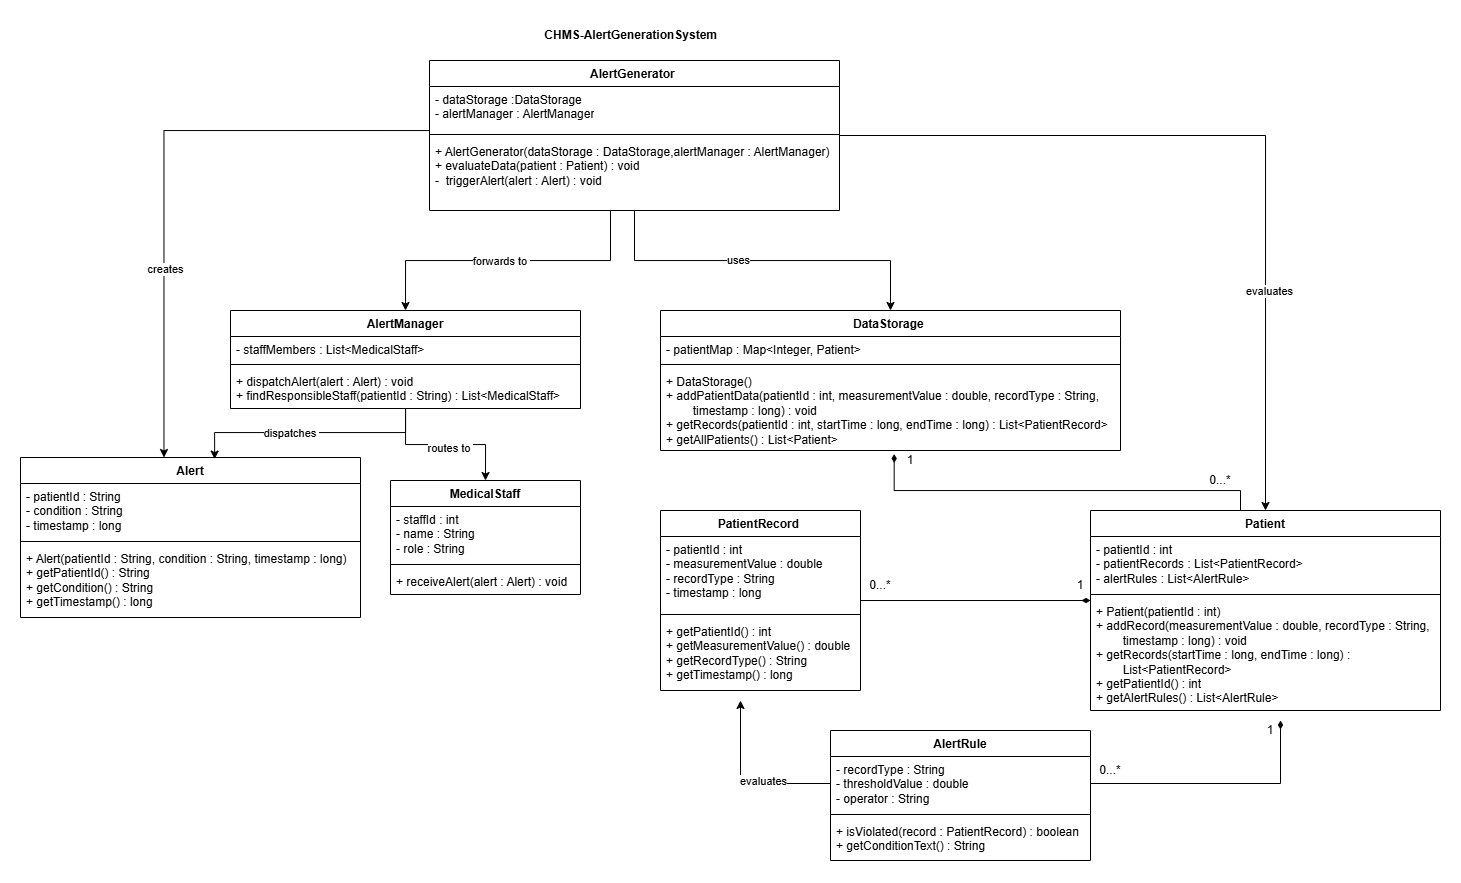

The diagram above was exported from draw.io. Its source (the exported page's mxGraphModel, read from the mxfile embedded in the PNG):
<mxGraphModel dx="2936" dy="861" grid="1" gridSize="10" guides="1" tooltips="1" connect="1" arrows="1" fold="1" page="1" pageScale="1" pageWidth="827" pageHeight="1169" math="0" shadow="0">
  <root>
    <mxCell id="0" />
    <mxCell id="1" parent="0" />
    <mxCell id="TS-Ca2pxPVvPtyejkwXR-1" parent="1" style="text;html=1;whiteSpace=wrap;strokeColor=none;fillColor=none;align=center;verticalAlign=middle;rounded=0;" value="&lt;b&gt;CHMS-AlertGenerationSystem&amp;nbsp;&amp;nbsp;&lt;/b&gt;" vertex="1">
      <mxGeometry height="30" width="210" x="309" y="20" as="geometry" />
    </mxCell>
    <mxCell id="TS-Ca2pxPVvPtyejkwXR-40" edge="1" parent="1" source="TS-Ca2pxPVvPtyejkwXR-2" style="edgeStyle=orthogonalEdgeStyle;rounded=0;orthogonalLoop=1;jettySize=auto;html=1;" target="TS-Ca2pxPVvPtyejkwXR-18">
      <mxGeometry relative="1" as="geometry" />
    </mxCell>
    <mxCell id="TS-Ca2pxPVvPtyejkwXR-52" connectable="0" parent="TS-Ca2pxPVvPtyejkwXR-40" style="edgeLabel;html=1;align=center;verticalAlign=middle;resizable=0;points=[];" value="uses" vertex="1">
      <mxGeometry relative="1" x="-0.1345" y="1" as="geometry">
        <mxPoint as="offset" />
      </mxGeometry>
    </mxCell>
    <mxCell id="TS-Ca2pxPVvPtyejkwXR-41" edge="1" parent="1" source="TS-Ca2pxPVvPtyejkwXR-2" style="edgeStyle=orthogonalEdgeStyle;rounded=0;orthogonalLoop=1;jettySize=auto;html=1;entryX=0.5;entryY=0;entryDx=0;entryDy=0;" target="TS-Ca2pxPVvPtyejkwXR-14">
      <mxGeometry relative="1" as="geometry">
        <Array as="points">
          <mxPoint x="390" y="260" />
          <mxPoint x="185" y="260" />
        </Array>
      </mxGeometry>
    </mxCell>
    <mxCell id="TS-Ca2pxPVvPtyejkwXR-51" connectable="0" parent="TS-Ca2pxPVvPtyejkwXR-41" style="edgeLabel;html=1;align=center;verticalAlign=middle;resizable=0;points=[];" value="forwards to&amp;nbsp;" vertex="1">
      <mxGeometry relative="1" x="0.0477" as="geometry">
        <mxPoint as="offset" />
      </mxGeometry>
    </mxCell>
    <mxCell id="TS-Ca2pxPVvPtyejkwXR-45" edge="1" parent="1" source="TS-Ca2pxPVvPtyejkwXR-2" style="edgeStyle=orthogonalEdgeStyle;rounded=0;orthogonalLoop=1;jettySize=auto;html=1;entryX=0.5;entryY=0;entryDx=0;entryDy=0;" target="TS-Ca2pxPVvPtyejkwXR-22">
      <mxGeometry relative="1" as="geometry" />
    </mxCell>
    <mxCell id="TS-Ca2pxPVvPtyejkwXR-53" connectable="0" parent="TS-Ca2pxPVvPtyejkwXR-45" style="edgeLabel;html=1;align=center;verticalAlign=middle;resizable=0;points=[];" value="evaluates" vertex="1">
      <mxGeometry relative="1" x="0.4495" y="3" as="geometry">
        <mxPoint as="offset" />
      </mxGeometry>
    </mxCell>
    <mxCell id="TS-Ca2pxPVvPtyejkwXR-2" parent="1" style="swimlane;fontStyle=1;align=center;verticalAlign=top;childLayout=stackLayout;horizontal=1;startSize=26;horizontalStack=0;resizeParent=1;resizeParentMax=0;resizeLast=0;collapsible=1;marginBottom=0;whiteSpace=wrap;html=1;" value="AlertGenerator&amp;nbsp;" vertex="1">
      <mxGeometry height="150" width="410" x="209" y="60" as="geometry" />
    </mxCell>
    <mxCell id="TS-Ca2pxPVvPtyejkwXR-3" parent="TS-Ca2pxPVvPtyejkwXR-2" style="text;strokeColor=none;fillColor=none;align=left;verticalAlign=top;spacingLeft=4;spacingRight=4;overflow=hidden;rotatable=0;points=[[0,0.5],[1,0.5]];portConstraint=eastwest;whiteSpace=wrap;html=1;" value="- dataStorage :DataStorage&lt;div&gt;- alertManager : AlertManager&lt;/div&gt;" vertex="1">
      <mxGeometry height="44" width="410" y="26" as="geometry" />
    </mxCell>
    <mxCell id="TS-Ca2pxPVvPtyejkwXR-4" parent="TS-Ca2pxPVvPtyejkwXR-2" style="line;strokeWidth=1;fillColor=none;align=left;verticalAlign=middle;spacingTop=-1;spacingLeft=3;spacingRight=3;rotatable=0;labelPosition=right;points=[];portConstraint=eastwest;strokeColor=inherit;" value="" vertex="1">
      <mxGeometry height="8" width="410" y="70" as="geometry" />
    </mxCell>
    <mxCell id="TS-Ca2pxPVvPtyejkwXR-5" parent="TS-Ca2pxPVvPtyejkwXR-2" style="text;strokeColor=none;fillColor=none;align=left;verticalAlign=top;spacingLeft=4;spacingRight=4;overflow=hidden;rotatable=0;points=[[0,0.5],[1,0.5]];portConstraint=eastwest;whiteSpace=wrap;html=1;" value="&lt;div&gt;+ AlertGenerator(dataStorage : DataStorage,alertManager : AlertManager)&lt;/div&gt;&lt;div&gt;+ evaluateData(patient : Patient) : void&lt;/div&gt;&lt;div&gt;-&amp;nbsp; triggerAlert(alert : Alert) : void&lt;/div&gt;" vertex="1">
      <mxGeometry height="72" width="410" y="78" as="geometry" />
    </mxCell>
    <mxCell id="TS-Ca2pxPVvPtyejkwXR-9" parent="1" style="swimlane;fontStyle=1;align=center;verticalAlign=top;childLayout=stackLayout;horizontal=1;startSize=26;horizontalStack=0;resizeParent=1;resizeParentMax=0;resizeLast=0;collapsible=1;marginBottom=0;whiteSpace=wrap;html=1;" value="Alert" vertex="1">
      <mxGeometry height="160" width="340" x="-200" y="457" as="geometry" />
    </mxCell>
    <mxCell id="TS-Ca2pxPVvPtyejkwXR-10" parent="TS-Ca2pxPVvPtyejkwXR-9" style="text;strokeColor=none;fillColor=none;align=left;verticalAlign=top;spacingLeft=4;spacingRight=4;overflow=hidden;rotatable=0;points=[[0,0.5],[1,0.5]];portConstraint=eastwest;whiteSpace=wrap;html=1;" value="- patientId : String&lt;br&gt;  - condition : String&lt;br&gt;  - timestamp : long" vertex="1">
      <mxGeometry height="54" width="340" y="26" as="geometry" />
    </mxCell>
    <mxCell id="TS-Ca2pxPVvPtyejkwXR-11" parent="TS-Ca2pxPVvPtyejkwXR-9" style="line;strokeWidth=1;fillColor=none;align=left;verticalAlign=middle;spacingTop=-1;spacingLeft=3;spacingRight=3;rotatable=0;labelPosition=right;points=[];portConstraint=eastwest;strokeColor=inherit;" value="" vertex="1">
      <mxGeometry height="8" width="340" y="80" as="geometry" />
    </mxCell>
    <mxCell id="TS-Ca2pxPVvPtyejkwXR-12" parent="TS-Ca2pxPVvPtyejkwXR-9" style="text;strokeColor=none;fillColor=none;align=left;verticalAlign=top;spacingLeft=4;spacingRight=4;overflow=hidden;rotatable=0;points=[[0,0.5],[1,0.5]];portConstraint=eastwest;whiteSpace=wrap;html=1;" value="+ Alert(patientId : String, condition : String, timestamp : long)&lt;br&gt;+ getPatientId() : String&lt;br&gt;+ getCondition() : String&lt;br&gt;+ getTimestamp() : long" vertex="1">
      <mxGeometry height="72" width="340" y="88" as="geometry" />
    </mxCell>
    <mxCell id="TS-Ca2pxPVvPtyejkwXR-43" edge="1" parent="1" source="TS-Ca2pxPVvPtyejkwXR-14" style="edgeStyle=orthogonalEdgeStyle;rounded=0;orthogonalLoop=1;jettySize=auto;html=1;entryX=0.5;entryY=0;entryDx=0;entryDy=0;" target="TS-Ca2pxPVvPtyejkwXR-35">
      <mxGeometry relative="1" as="geometry" />
    </mxCell>
    <mxCell id="TS-Ca2pxPVvPtyejkwXR-64" connectable="0" parent="TS-Ca2pxPVvPtyejkwXR-43" style="edgeLabel;html=1;align=center;verticalAlign=middle;resizable=0;points=[];" value="routes to&amp;nbsp;" vertex="1">
      <mxGeometry relative="1" x="0.0478" y="-3" as="geometry">
        <mxPoint as="offset" />
      </mxGeometry>
    </mxCell>
    <mxCell id="TS-Ca2pxPVvPtyejkwXR-14" parent="1" style="swimlane;fontStyle=1;align=center;verticalAlign=top;childLayout=stackLayout;horizontal=1;startSize=26;horizontalStack=0;resizeParent=1;resizeParentMax=0;resizeLast=0;collapsible=1;marginBottom=0;whiteSpace=wrap;html=1;" value="AlertManager" vertex="1">
      <mxGeometry height="98" width="350" x="10" y="310" as="geometry" />
    </mxCell>
    <mxCell id="TS-Ca2pxPVvPtyejkwXR-15" parent="TS-Ca2pxPVvPtyejkwXR-14" style="text;strokeColor=none;fillColor=none;align=left;verticalAlign=top;spacingLeft=4;spacingRight=4;overflow=hidden;rotatable=0;points=[[0,0.5],[1,0.5]];portConstraint=eastwest;whiteSpace=wrap;html=1;" value="&lt;div&gt;- staffMembers : List&amp;lt;MedicalStaff&amp;gt;&lt;/div&gt;" vertex="1">
      <mxGeometry height="24" width="350" y="26" as="geometry" />
    </mxCell>
    <mxCell id="TS-Ca2pxPVvPtyejkwXR-16" parent="TS-Ca2pxPVvPtyejkwXR-14" style="line;strokeWidth=1;fillColor=none;align=left;verticalAlign=middle;spacingTop=-1;spacingLeft=3;spacingRight=3;rotatable=0;labelPosition=right;points=[];portConstraint=eastwest;strokeColor=inherit;" value="" vertex="1">
      <mxGeometry height="8" width="350" y="50" as="geometry" />
    </mxCell>
    <mxCell id="TS-Ca2pxPVvPtyejkwXR-17" parent="TS-Ca2pxPVvPtyejkwXR-14" style="text;strokeColor=none;fillColor=none;align=left;verticalAlign=top;spacingLeft=4;spacingRight=4;overflow=hidden;rotatable=0;points=[[0,0.5],[1,0.5]];portConstraint=eastwest;whiteSpace=wrap;html=1;" value="&lt;div&gt;+ dispatchAlert(alert : Alert) : void&lt;/div&gt;&lt;div&gt;+ findResponsibleStaff(patientId : String) : List&amp;lt;MedicalStaff&amp;gt;&lt;/div&gt;" vertex="1">
      <mxGeometry height="40" width="350" y="58" as="geometry" />
    </mxCell>
    <mxCell id="TS-Ca2pxPVvPtyejkwXR-18" parent="1" style="swimlane;fontStyle=1;align=center;verticalAlign=top;childLayout=stackLayout;horizontal=1;startSize=26;horizontalStack=0;resizeParent=1;resizeParentMax=0;resizeLast=0;collapsible=1;marginBottom=0;whiteSpace=wrap;html=1;" value="DataStorage&amp;nbsp;" vertex="1">
      <mxGeometry height="140" width="460" x="440" y="310" as="geometry" />
    </mxCell>
    <mxCell id="TS-Ca2pxPVvPtyejkwXR-19" parent="TS-Ca2pxPVvPtyejkwXR-18" style="text;strokeColor=none;fillColor=none;align=left;verticalAlign=top;spacingLeft=4;spacingRight=4;overflow=hidden;rotatable=0;points=[[0,0.5],[1,0.5]];portConstraint=eastwest;whiteSpace=wrap;html=1;" value="- patientMap : Map&amp;lt;Integer, Patient&amp;gt;&lt;br&gt;&lt;div&gt;&lt;br&gt;&lt;/div&gt;" vertex="1">
      <mxGeometry height="24" width="460" y="26" as="geometry" />
    </mxCell>
    <mxCell id="TS-Ca2pxPVvPtyejkwXR-20" parent="TS-Ca2pxPVvPtyejkwXR-18" style="line;strokeWidth=1;fillColor=none;align=left;verticalAlign=middle;spacingTop=-1;spacingLeft=3;spacingRight=3;rotatable=0;labelPosition=right;points=[];portConstraint=eastwest;strokeColor=inherit;" value="" vertex="1">
      <mxGeometry height="8" width="460" y="50" as="geometry" />
    </mxCell>
    <mxCell id="TS-Ca2pxPVvPtyejkwXR-21" parent="TS-Ca2pxPVvPtyejkwXR-18" style="text;strokeColor=none;fillColor=none;align=left;verticalAlign=top;spacingLeft=4;spacingRight=4;overflow=hidden;rotatable=0;points=[[0,0.5],[1,0.5]];portConstraint=eastwest;whiteSpace=wrap;html=1;" value="+ DataStorage()&lt;br&gt;+ addPatientData(patientId : int, measurementValue : double, recordType : String, &lt;span style=&quot;white-space: pre;&quot;&gt;&#09;&lt;/span&gt;timestamp : long) : void&lt;br&gt;+ getRecords(patientId : int, startTime : long, endTime : long) : List&amp;lt;PatientRecord&amp;gt;&lt;br&gt;+ getAllPatients() : List&amp;lt;Patient&amp;gt;" vertex="1">
      <mxGeometry height="82" width="460" y="58" as="geometry" />
    </mxCell>
    <mxCell id="TS-Ca2pxPVvPtyejkwXR-22" parent="1" style="swimlane;fontStyle=1;align=center;verticalAlign=top;childLayout=stackLayout;horizontal=1;startSize=26;horizontalStack=0;resizeParent=1;resizeParentMax=0;resizeLast=0;collapsible=1;marginBottom=0;whiteSpace=wrap;html=1;" value="Patient" vertex="1">
      <mxGeometry height="200" width="350" x="870" y="510" as="geometry" />
    </mxCell>
    <mxCell id="TS-Ca2pxPVvPtyejkwXR-23" parent="TS-Ca2pxPVvPtyejkwXR-22" style="text;strokeColor=none;fillColor=none;align=left;verticalAlign=top;spacingLeft=4;spacingRight=4;overflow=hidden;rotatable=0;points=[[0,0.5],[1,0.5]];portConstraint=eastwest;whiteSpace=wrap;html=1;" value="- patientId : int&lt;br&gt;  - patientRecords : List&amp;lt;PatientRecord&amp;gt;&lt;br&gt;  - alertRules : List&amp;lt;AlertRule&amp;gt;&lt;div&gt;&lt;br&gt;&lt;/div&gt;" vertex="1">
      <mxGeometry height="54" width="350" y="26" as="geometry" />
    </mxCell>
    <mxCell id="TS-Ca2pxPVvPtyejkwXR-24" parent="TS-Ca2pxPVvPtyejkwXR-22" style="line;strokeWidth=1;fillColor=none;align=left;verticalAlign=middle;spacingTop=-1;spacingLeft=3;spacingRight=3;rotatable=0;labelPosition=right;points=[];portConstraint=eastwest;strokeColor=inherit;" value="" vertex="1">
      <mxGeometry height="8" width="350" y="80" as="geometry" />
    </mxCell>
    <mxCell id="TS-Ca2pxPVvPtyejkwXR-25" parent="TS-Ca2pxPVvPtyejkwXR-22" style="text;strokeColor=none;fillColor=none;align=left;verticalAlign=top;spacingLeft=4;spacingRight=4;overflow=hidden;rotatable=0;points=[[0,0.5],[1,0.5]];portConstraint=eastwest;whiteSpace=wrap;html=1;" value="+ Patient(patientId : int)&lt;br&gt;+ addRecord(measurementValue : double, recordType : String, &lt;span style=&quot;white-space: pre;&quot;&gt;&#09;&lt;/span&gt;timestamp : long) : void&lt;br&gt;+ getRecords(startTime : long, endTime : long) : &lt;span style=&quot;white-space: pre;&quot;&gt;&#09;&lt;/span&gt;List&amp;lt;PatientRecord&amp;gt;&lt;br&gt;+ getPatientId() : int&lt;br&gt;+ getAlertRules() : List&amp;lt;AlertRule&amp;gt;" vertex="1">
      <mxGeometry height="112" width="350" y="88" as="geometry" />
    </mxCell>
    <mxCell id="TS-Ca2pxPVvPtyejkwXR-26" parent="1" style="swimlane;fontStyle=1;align=center;verticalAlign=top;childLayout=stackLayout;horizontal=1;startSize=26;horizontalStack=0;resizeParent=1;resizeParentMax=0;resizeLast=0;collapsible=1;marginBottom=0;whiteSpace=wrap;html=1;" value="PatientRecord&amp;nbsp;" vertex="1">
      <mxGeometry height="180" width="200" x="440" y="510" as="geometry" />
    </mxCell>
    <mxCell id="TS-Ca2pxPVvPtyejkwXR-27" parent="TS-Ca2pxPVvPtyejkwXR-26" style="text;strokeColor=none;fillColor=none;align=left;verticalAlign=top;spacingLeft=4;spacingRight=4;overflow=hidden;rotatable=0;points=[[0,0.5],[1,0.5]];portConstraint=eastwest;whiteSpace=wrap;html=1;" value="- patientId : int&lt;br&gt;  - measurementValue : double&lt;br&gt;  - recordType : String&lt;br&gt;  - timestamp : long&lt;div&gt;&lt;br/&gt;&lt;/div&gt;" vertex="1">
      <mxGeometry height="74" width="200" y="26" as="geometry" />
    </mxCell>
    <mxCell id="TS-Ca2pxPVvPtyejkwXR-28" parent="TS-Ca2pxPVvPtyejkwXR-26" style="line;strokeWidth=1;fillColor=none;align=left;verticalAlign=middle;spacingTop=-1;spacingLeft=3;spacingRight=3;rotatable=0;labelPosition=right;points=[];portConstraint=eastwest;strokeColor=inherit;" value="" vertex="1">
      <mxGeometry height="8" width="200" y="100" as="geometry" />
    </mxCell>
    <mxCell id="TS-Ca2pxPVvPtyejkwXR-29" parent="TS-Ca2pxPVvPtyejkwXR-26" style="text;strokeColor=none;fillColor=none;align=left;verticalAlign=top;spacingLeft=4;spacingRight=4;overflow=hidden;rotatable=0;points=[[0,0.5],[1,0.5]];portConstraint=eastwest;whiteSpace=wrap;html=1;" value="+ getPatientId() : int&lt;br&gt;+ getMeasurementValue() : double&lt;br&gt;+ getRecordType() : String&lt;br&gt;+ getTimestamp() : long" vertex="1">
      <mxGeometry height="72" width="200" y="108" as="geometry" />
    </mxCell>
    <mxCell id="TS-Ca2pxPVvPtyejkwXR-30" parent="1" style="swimlane;fontStyle=1;align=center;verticalAlign=top;childLayout=stackLayout;horizontal=1;startSize=26;horizontalStack=0;resizeParent=1;resizeParentMax=0;resizeLast=0;collapsible=1;marginBottom=0;whiteSpace=wrap;html=1;" value="AlertRule" vertex="1">
      <mxGeometry height="130" width="260" x="610" y="730" as="geometry" />
    </mxCell>
    <mxCell id="TS-Ca2pxPVvPtyejkwXR-47" edge="1" parent="TS-Ca2pxPVvPtyejkwXR-30" source="TS-Ca2pxPVvPtyejkwXR-31" style="edgeStyle=orthogonalEdgeStyle;rounded=0;orthogonalLoop=1;jettySize=auto;html=1;endArrow=diamondThin;endFill=1;">
      <mxGeometry relative="1" as="geometry">
        <mxPoint x="450" y="-10.000000000000227" as="targetPoint" />
      </mxGeometry>
    </mxCell>
    <mxCell id="TS-Ca2pxPVvPtyejkwXR-48" edge="1" parent="TS-Ca2pxPVvPtyejkwXR-30" source="TS-Ca2pxPVvPtyejkwXR-31" style="edgeStyle=orthogonalEdgeStyle;rounded=0;orthogonalLoop=1;jettySize=auto;html=1;">
      <mxGeometry relative="1" as="geometry">
        <mxPoint x="-90" y="-30.000000000000227" as="targetPoint" />
      </mxGeometry>
    </mxCell>
    <mxCell id="TS-Ca2pxPVvPtyejkwXR-50" connectable="0" parent="TS-Ca2pxPVvPtyejkwXR-48" style="edgeLabel;html=1;align=center;verticalAlign=middle;resizable=0;points=[];" value="evaluates" vertex="1">
      <mxGeometry relative="1" x="-0.2163" y="-3" as="geometry">
        <mxPoint as="offset" />
      </mxGeometry>
    </mxCell>
    <mxCell id="TS-Ca2pxPVvPtyejkwXR-31" parent="TS-Ca2pxPVvPtyejkwXR-30" style="text;strokeColor=none;fillColor=none;align=left;verticalAlign=top;spacingLeft=4;spacingRight=4;overflow=hidden;rotatable=0;points=[[0,0.5],[1,0.5]];portConstraint=eastwest;whiteSpace=wrap;html=1;" value="&lt;div&gt;- recordType : String&lt;/div&gt;&lt;div&gt;- thresholdValue : double&lt;/div&gt;&lt;div&gt;- operator : String&lt;/div&gt;&lt;div&gt;&lt;br&gt;&lt;/div&gt;" vertex="1">
      <mxGeometry height="54" width="260" y="26" as="geometry" />
    </mxCell>
    <mxCell id="TS-Ca2pxPVvPtyejkwXR-32" parent="TS-Ca2pxPVvPtyejkwXR-30" style="line;strokeWidth=1;fillColor=none;align=left;verticalAlign=middle;spacingTop=-1;spacingLeft=3;spacingRight=3;rotatable=0;labelPosition=right;points=[];portConstraint=eastwest;strokeColor=inherit;" value="" vertex="1">
      <mxGeometry height="8" width="260" y="80" as="geometry" />
    </mxCell>
    <mxCell id="TS-Ca2pxPVvPtyejkwXR-33" parent="TS-Ca2pxPVvPtyejkwXR-30" style="text;strokeColor=none;fillColor=none;align=left;verticalAlign=top;spacingLeft=4;spacingRight=4;overflow=hidden;rotatable=0;points=[[0,0.5],[1,0.5]];portConstraint=eastwest;whiteSpace=wrap;html=1;" value="&lt;div&gt;+ isViolated(record : PatientRecord) : boolean&lt;/div&gt;&lt;div&gt;+ getConditionText() : String&lt;/div&gt;" vertex="1">
      <mxGeometry height="42" width="260" y="88" as="geometry" />
    </mxCell>
    <mxCell id="TS-Ca2pxPVvPtyejkwXR-35" parent="1" style="swimlane;fontStyle=1;align=center;verticalAlign=top;childLayout=stackLayout;horizontal=1;startSize=26;horizontalStack=0;resizeParent=1;resizeParentMax=0;resizeLast=0;collapsible=1;marginBottom=0;whiteSpace=wrap;html=1;" value="MedicalStaff" vertex="1">
      <mxGeometry height="114" width="190" x="170" y="480" as="geometry" />
    </mxCell>
    <mxCell id="TS-Ca2pxPVvPtyejkwXR-36" parent="TS-Ca2pxPVvPtyejkwXR-35" style="text;strokeColor=none;fillColor=none;align=left;verticalAlign=top;spacingLeft=4;spacingRight=4;overflow=hidden;rotatable=0;points=[[0,0.5],[1,0.5]];portConstraint=eastwest;whiteSpace=wrap;html=1;" value="- staffId : int&lt;br&gt;  - name : String&lt;br&gt;  - role : String&lt;br&gt;&lt;div&gt;&lt;br&gt;&lt;/div&gt;" vertex="1">
      <mxGeometry height="54" width="190" y="26" as="geometry" />
    </mxCell>
    <mxCell id="TS-Ca2pxPVvPtyejkwXR-37" parent="TS-Ca2pxPVvPtyejkwXR-35" style="line;strokeWidth=1;fillColor=none;align=left;verticalAlign=middle;spacingTop=-1;spacingLeft=3;spacingRight=3;rotatable=0;labelPosition=right;points=[];portConstraint=eastwest;strokeColor=inherit;" value="" vertex="1">
      <mxGeometry height="8" width="190" y="80" as="geometry" />
    </mxCell>
    <mxCell id="TS-Ca2pxPVvPtyejkwXR-38" parent="TS-Ca2pxPVvPtyejkwXR-35" style="text;strokeColor=none;fillColor=none;align=left;verticalAlign=top;spacingLeft=4;spacingRight=4;overflow=hidden;rotatable=0;points=[[0,0.5],[1,0.5]];portConstraint=eastwest;whiteSpace=wrap;html=1;" value="+ receiveAlert(alert : Alert) : void&lt;div&gt;&lt;br&gt;&lt;/div&gt;" vertex="1">
      <mxGeometry height="26" width="190" y="88" as="geometry" />
    </mxCell>
    <mxCell id="TS-Ca2pxPVvPtyejkwXR-42" edge="1" parent="1" source="TS-Ca2pxPVvPtyejkwXR-14" style="edgeStyle=orthogonalEdgeStyle;rounded=0;orthogonalLoop=1;jettySize=auto;html=1;entryX=0.571;entryY=0.01;entryDx=0;entryDy=0;entryPerimeter=0;" target="TS-Ca2pxPVvPtyejkwXR-9">
      <mxGeometry relative="1" as="geometry">
        <Array as="points">
          <mxPoint x="185" y="432" />
          <mxPoint x="-6" y="432" />
        </Array>
        <mxPoint x="-5" y="440" as="targetPoint" />
      </mxGeometry>
    </mxCell>
    <mxCell id="TS-Ca2pxPVvPtyejkwXR-63" connectable="0" parent="TS-Ca2pxPVvPtyejkwXR-42" style="edgeLabel;html=1;align=center;verticalAlign=middle;resizable=0;points=[];" value="dispatches&amp;nbsp;" vertex="1">
      <mxGeometry relative="1" x="0.1462" as="geometry">
        <mxPoint as="offset" />
      </mxGeometry>
    </mxCell>
    <mxCell id="TS-Ca2pxPVvPtyejkwXR-44" edge="1" parent="1" source="TS-Ca2pxPVvPtyejkwXR-22" style="edgeStyle=orthogonalEdgeStyle;rounded=0;orthogonalLoop=1;jettySize=auto;html=1;entryX=0.508;entryY=1.043;entryDx=0;entryDy=0;entryPerimeter=0;endArrow=diamondThin;endFill=1;" target="TS-Ca2pxPVvPtyejkwXR-21">
      <mxGeometry relative="1" as="geometry">
        <Array as="points">
          <mxPoint x="1020" y="490" />
          <mxPoint x="674" y="490" />
        </Array>
      </mxGeometry>
    </mxCell>
    <mxCell id="TS-Ca2pxPVvPtyejkwXR-46" edge="1" parent="1" style="edgeStyle=orthogonalEdgeStyle;rounded=0;orthogonalLoop=1;jettySize=auto;html=1;entryX=0.422;entryY=0.031;entryDx=0;entryDy=0;entryPerimeter=0;">
      <mxGeometry relative="1" as="geometry">
        <mxPoint x="209" y="130.0400000000001" as="sourcePoint" />
        <mxPoint x="-56.51999999999998" y="457.00000000000006" as="targetPoint" />
      </mxGeometry>
    </mxCell>
    <mxCell id="TS-Ca2pxPVvPtyejkwXR-54" connectable="0" parent="TS-Ca2pxPVvPtyejkwXR-46" style="edgeLabel;html=1;align=center;verticalAlign=middle;resizable=0;points=[];" value="creates" vertex="1">
      <mxGeometry relative="1" x="0.3636" y="1" as="geometry">
        <mxPoint as="offset" />
      </mxGeometry>
    </mxCell>
    <mxCell id="TS-Ca2pxPVvPtyejkwXR-49" edge="1" parent="1" source="TS-Ca2pxPVvPtyejkwXR-26" style="edgeStyle=orthogonalEdgeStyle;rounded=0;orthogonalLoop=1;jettySize=auto;html=1;entryX=0;entryY=0.018;entryDx=0;entryDy=0;entryPerimeter=0;endArrow=diamondThin;endFill=1;" target="TS-Ca2pxPVvPtyejkwXR-25">
      <mxGeometry relative="1" as="geometry" />
    </mxCell>
    <mxCell id="TS-Ca2pxPVvPtyejkwXR-55" parent="1" style="text;html=1;whiteSpace=wrap;strokeColor=none;fillColor=none;align=center;verticalAlign=middle;rounded=0;" value="1" vertex="1">
      <mxGeometry height="20" width="20" x="850" y="575" as="geometry" />
    </mxCell>
    <mxCell id="TS-Ca2pxPVvPtyejkwXR-58" parent="1" style="text;html=1;whiteSpace=wrap;strokeColor=none;fillColor=none;align=center;verticalAlign=middle;rounded=0;" value="0...*" vertex="1">
      <mxGeometry height="20" width="20" x="650" y="575" as="geometry" />
    </mxCell>
    <mxCell id="TS-Ca2pxPVvPtyejkwXR-59" parent="1" style="text;html=1;whiteSpace=wrap;strokeColor=none;fillColor=none;align=center;verticalAlign=middle;rounded=0;" value="1" vertex="1">
      <mxGeometry height="20" width="20" x="1040" y="720" as="geometry" />
    </mxCell>
    <mxCell id="TS-Ca2pxPVvPtyejkwXR-60" parent="1" style="text;html=1;whiteSpace=wrap;strokeColor=none;fillColor=none;align=center;verticalAlign=middle;rounded=0;" value="0...*" vertex="1">
      <mxGeometry height="20" width="20" x="880" y="760" as="geometry" />
    </mxCell>
    <mxCell id="TS-Ca2pxPVvPtyejkwXR-61" parent="1" style="text;html=1;whiteSpace=wrap;strokeColor=none;fillColor=none;align=center;verticalAlign=middle;rounded=0;" value="1" vertex="1">
      <mxGeometry height="20" width="20" x="680" y="450" as="geometry" />
    </mxCell>
    <mxCell id="TS-Ca2pxPVvPtyejkwXR-62" parent="1" style="text;html=1;whiteSpace=wrap;strokeColor=none;fillColor=none;align=center;verticalAlign=middle;rounded=0;" value="0...*" vertex="1">
      <mxGeometry height="20" width="20" x="990" y="470" as="geometry" />
    </mxCell>
  </root>
</mxGraphModel>